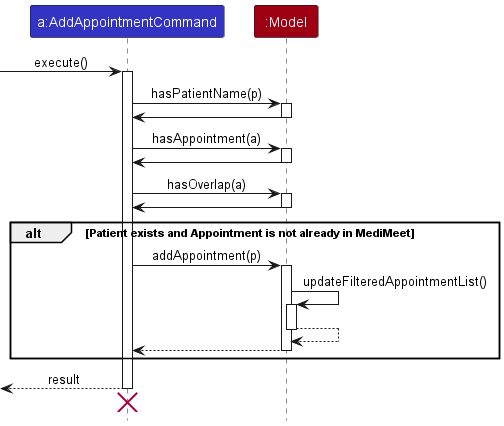

The diagram above was rendered by PlantUML. Its source (embedded in the PNG):
@startuml
!include style.puml

participant "a:AddAppointmentCommand" as AddAppointmentCommand LOGIC_COLOR

participant ":Model" as Model MODEL_COLOR

[-> AddAppointmentCommand : execute()


activate AddAppointmentCommand

AddAppointmentCommand -> Model: hasPatientName(p)
activate Model
Model -> AddAppointmentCommand
deactivate Model

AddAppointmentCommand -> Model: hasAppointment(a)
activate Model
Model -> AddAppointmentCommand
deactivate Model

AddAppointmentCommand -> Model: hasOverlap(a)
activate Model
Model -> AddAppointmentCommand
deactivate Model

alt Patient exists and Appointment is not already in MediMeet
    AddAppointmentCommand -> Model : addAppointment(p)
    activate Model
    Model -> Model: updateFilteredAppointmentList()
    activate Model
    Model --> Model
    deactivate Model
    Model --> AddAppointmentCommand
    deactivate Model
end


[<--AddAppointmentCommand : result
deactivate AddAppointmentCommand
[<-[Hidden]- AddAppointmentCommand
destroy AddAppointmentCommand

@enduml